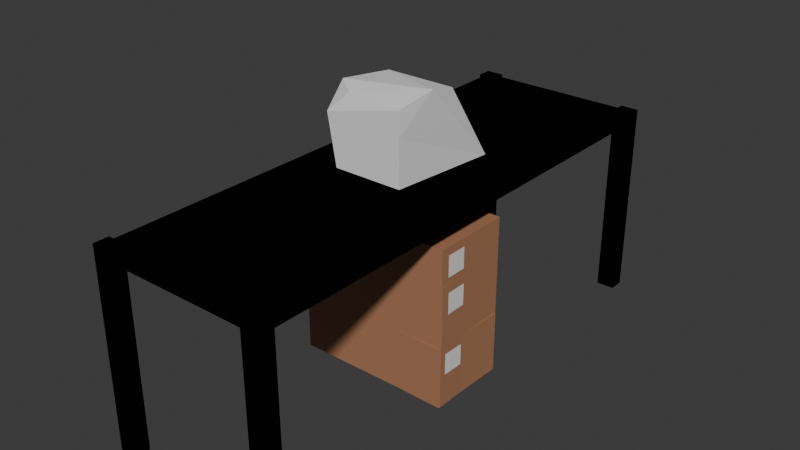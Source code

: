 # Source: Shelf.blend  (saved by Blender 5.0.119; exported with 4.5.12 LTS)
import bpy
from mathutils import Matrix  # noqa: F401  (used for matrix-valued properties, if any)

bpy.ops.wm.read_factory_settings(use_empty=True)
scene = bpy.context.scene
scene.name = 'Scene'

# ---- collections
col_collection = bpy.data.collections.new('Collection'); scene.collection.children.link(col_collection)

# ---- materials (node trees are filled in below, after node groups)
mat_cardboard = bpy.data.materials.new('Cardboard')
mat_paper = bpy.data.materials.new('Paper')
mat_metal = bpy.data.materials.new('Metal')

# ---- material node trees
mat_cardboard.use_nodes = True; mat_cardboard.node_tree.nodes.clear()
_N = mat_cardboard.node_tree.nodes; _L = mat_cardboard.node_tree.links
n0 = _N.new('ShaderNodeBsdfPrincipled'); n0.name = 'Principled BSDF'; n0.location = (-200, 100)
n0.inputs[0].default_value = (0.4181, 0.1953, 0.1043, 1.0)
n1 = _N.new('ShaderNodeOutputMaterial'); n1.name = 'Material Output'; n1.location = (200, 100)
_L.new(n0.outputs[0], n1.inputs[0])
n1.is_active_output = True
mat_paper.use_nodes = True; mat_paper.node_tree.nodes.clear()
_N = mat_paper.node_tree.nodes; _L = mat_paper.node_tree.links
n0 = _N.new('ShaderNodeBsdfPrincipled'); n0.name = 'Principled BSDF'; n0.location = (-200, 100)
n1 = _N.new('ShaderNodeOutputMaterial'); n1.name = 'Material Output'; n1.location = (200, 100)
_L.new(n0.outputs[0], n1.inputs[0])
n1.is_active_output = True
mat_metal.use_nodes = True; mat_metal.node_tree.nodes.clear()
_N = mat_metal.node_tree.nodes; _L = mat_metal.node_tree.links
n0 = _N.new('ShaderNodeBsdfPrincipled'); n0.name = 'Principled BSDF'; n0.location = (-200, 100)
n0.inputs[0].default_value = (0.165, 0.165, 0.165, 1.0)
n0.inputs[1].default_value = 1.0
n0.inputs[2].default_value = 0.8491
n1 = _N.new('ShaderNodeOutputMaterial'); n1.name = 'Material Output'; n1.location = (200, 100)
_L.new(n0.outputs[0], n1.inputs[0])
n1.is_active_output = True

# ---- world
world_world = bpy.data.worlds.new('World'); scene.world = world_world
world_world.use_nodes = True; world_world.node_tree.nodes.clear()
_N = world_world.node_tree.nodes; _L = world_world.node_tree.links
n0 = _N.new('ShaderNodeOutputWorld'); n0.name = 'World Output'; n0.location = (200, 100)
n1 = _N.new('ShaderNodeBackground'); n1.name = 'Background'; n1.location = (-200, 100)
n1.inputs[0].default_value = (0.05088, 0.05088, 0.05088, 1.0)
_L.new(n1.outputs[0], n0.inputs[0])
n0.is_active_output = True
world_world.color = (0.05088, 0.05088, 0.05088)
world_world.sun_shadow_jitter_overblur = 0.0

# ---- meshes
me_box_v1 = bpy.data.meshes.new('Box_V1')
me_box_v1.from_pydata([(-1.0, -0.5105, 0.0), (-1.0, -0.5105, 2.0), (-1.0, 0.5105, 0.0), (-1.0, 0.5105, 2.0), (1.0, -0.5105, 0.0), (1.0, -0.5105, 2.0), (1.0, 0.5105, 0.0), (1.0, 0.5105, 2.0), (1.009, -0.4107, 1.633), (1.009, -0.4107, 1.901), (1.009, -0.1426, 1.633), (1.009, -0.1426, 1.901)], [], [(0, 1, 3, 2), (2, 3, 7, 6), (6, 7, 5, 4), (4, 5, 1, 0), (2, 6, 4, 0), (7, 3, 1, 5), (10, 11, 9, 8)])
me_box_v1.polygons.foreach_set('material_index', [0, 0, 0, 0, 0, 0, 1])
_uv = me_box_v1.uv_layers.new(name='UVMap')
_uv.uv.foreach_set('vector', [0.375, 0.0, 0.625, 0.0, 0.625, 0.25, 0.375, 0.25, 0.375, 0.25, 0.625, 0.25, 0.625, 0.5, 0.375, 0.5, 0.375, 0.5, 0.625, 0.5, 0.625, 0.75, 0.375, 0.75, 0.375, 0.75, 0.625, 0.75, 0.625, 1.0, 0.375, 1.0, 0.125, 0.5, 0.375, 0.5, 0.375, 0.75, 0.125, 0.75, 0.625, 0.5, 0.875, 0.5, 0.875, 0.75, 0.625, 0.75, 0.9992, 9.995e-05, 0.9992, 0.9999, 9.995e-05, 0.9999, 9.995e-05, 9.995e-05])
me_box_v1.materials.append(mat_cardboard)
me_box_v1.materials.append(mat_paper)
me_box_v1.update()
me_cube_002 = bpy.data.meshes.new('Cube.002')
me_cube_002.from_pydata([(-1.107, -3.212, 2.322), (-1.107, -3.212, 2.45), (-1.107, 3.212, 2.322), (-1.107, 3.212, 2.45), (1.107, -3.212, 2.322), (1.107, -3.212, 2.45), (1.107, 3.212, 2.322), (1.107, 3.212, 2.45), (0.9084, -3.244, 0.0), (0.9084, -3.244, 2.475), (0.9084, -3.053, 0.0), (0.9084, -3.053, 2.475), (1.138, -3.244, 0.0), (1.138, -3.244, 2.475), (1.138, -3.053, 0.0), (1.138, -3.053, 2.475), (-1.141, -3.244, 0.0), (-1.141, -3.244, 2.475), (-1.141, -3.053, 0.0), (-1.141, -3.053, 2.475), (-0.9115, -3.244, 0.0), (-0.9115, -3.244, 2.475), (-0.9115, -3.053, 0.0), (-0.9115, -3.053, 2.475), (0.9084, 3.052, 0.0), (0.9084, 3.052, 2.475), (0.9084, 3.243, 0.0), (0.9084, 3.243, 2.475), (1.138, 3.052, 0.0), (1.138, 3.052, 2.475), (1.138, 3.243, 0.0), (1.138, 3.243, 2.475), (-1.141, 3.052, 0.0), (-1.141, 3.052, 2.475), (-1.141, 3.243, 0.0), (-1.141, 3.243, 2.475), (-0.9115, 3.052, 0.0), (-0.9115, 3.052, 2.475), (-0.9115, 3.243, 0.0), (-0.9115, 3.243, 2.475)], [], [(0, 1, 3, 2), (2, 3, 7, 6), (6, 7, 5, 4), (4, 5, 1, 0), (2, 6, 4, 0), (7, 3, 1, 5), (8, 9, 11, 10), (10, 11, 15, 14), (14, 15, 13, 12), (12, 13, 9, 8), (10, 14, 12, 8), (15, 11, 9, 13), (16, 17, 19, 18), (18, 19, 23, 22), (22, 23, 21, 20), (20, 21, 17, 16), (18, 22, 20, 16), (23, 19, 17, 21), (24, 25, 27, 26), (26, 27, 31, 30), (30, 31, 29, 28), (28, 29, 25, 24), (26, 30, 28, 24), (31, 27, 25, 29), (32, 33, 35, 34), (34, 35, 39, 38), (38, 39, 37, 36), (36, 37, 33, 32), (34, 38, 36, 32), (39, 35, 33, 37)])
_uv = me_cube_002.uv_layers.new(name='UVMap')
_uv.uv.foreach_set('vector', [0.375, 0.0, 0.625, 0.0, 0.625, 0.25, 0.375, 0.25, 0.375, 0.25, 0.625, 0.25, 0.625, 0.5, 0.375, 0.5, 0.375, 0.5, 0.625, 0.5, 0.625, 0.75, 0.375, 0.75, 0.375, 0.75, 0.625, 0.75, 0.625, 1.0, 0.375, 1.0, 0.125, 0.5, 0.375, 0.5, 0.375, 0.75, 0.125, 0.75, 0.625, 0.5, 0.875, 0.5, 0.875, 0.75, 0.625, 0.75, 0.375, 0.0, 0.625, 0.0, 0.625, 0.25, 0.375, 0.25, 0.375, 0.25, 0.625, 0.25, 0.625, 0.5, 0.375, 0.5, 0.375, 0.5, 0.625, 0.5, 0.625, 0.75, 0.375, 0.75, 0.375, 0.75, 0.625, 0.75, 0.625, 1.0, 0.375, 1.0, 0.125, 0.5, 0.375, 0.5, 0.375, 0.75, 0.125, 0.75, 0.625, 0.5, 0.875, 0.5, 0.875, 0.75, 0.625, 0.75, 0.375, 0.0, 0.625, 0.0, 0.625, 0.25, 0.375, 0.25, 0.375, 0.25, 0.625, 0.25, 0.625, 0.5, 0.375, 0.5, 0.375, 0.5, 0.625, 0.5, 0.625, 0.75, 0.375, 0.75, 0.375, 0.75, 0.625, 0.75, 0.625, 1.0, 0.375, 1.0, 0.125, 0.5, 0.375, 0.5, 0.375, 0.75, 0.125, 0.75, 0.625, 0.5, 0.875, 0.5, 0.875, 0.75, 0.625, 0.75, 0.375, 0.0, 0.625, 0.0, 0.625, 0.25, 0.375, 0.25, 0.375, 0.25, 0.625, 0.25, 0.625, 0.5, 0.375, 0.5, 0.375, 0.5, 0.625, 0.5, 0.625, 0.75, 0.375, 0.75, 0.375, 0.75, 0.625, 0.75, 0.625, 1.0, 0.375, 1.0, 0.125, 0.5, 0.375, 0.5, 0.375, 0.75, 0.125, 0.75, 0.625, 0.5, 0.875, 0.5, 0.875, 0.75, 0.625, 0.75, 0.375, 0.0, 0.625, 0.0, 0.625, 0.25, 0.375, 0.25, 0.375, 0.25, 0.625, 0.25, 0.625, 0.5, 0.375, 0.5, 0.375, 0.5, 0.625, 0.5, 0.625, 0.75, 0.375, 0.75, 0.375, 0.75, 0.625, 0.75, 0.625, 1.0, 0.375, 1.0, 0.125, 0.5, 0.375, 0.5, 0.375, 0.75, 0.125, 0.75, 0.625, 0.5, 0.875, 0.5, 0.875, 0.75, 0.625, 0.75])
me_cube_002.materials.append(mat_metal)
me_cube_002.update()
me_cube_003 = bpy.data.meshes.new('Cube.003')
me_cube_003.from_pydata([], [], [])
_uv = me_cube_003.uv_layers.new(name='UVMap')
_uv.uv.foreach_set('vector', [])
me_cube_003.update()
me_cube_004 = bpy.data.meshes.new('Cube.004')
me_cube_004.from_pydata([(0.9084, -3.244, 0.0), (0.9084, -3.244, 2.475), (0.9084, -3.053, 0.0), (0.9084, -3.053, 2.475), (1.138, -3.244, 0.0), (1.138, -3.244, 2.475), (1.138, -3.053, 0.0), (1.138, -3.053, 2.475)], [], [(0, 1, 3, 2), (2, 3, 7, 6), (6, 7, 5, 4), (4, 5, 1, 0), (2, 6, 4, 0), (7, 3, 1, 5)])
_uv = me_cube_004.uv_layers.new(name='UVMap')
_uv.uv.foreach_set('vector', [0.375, 0.0, 0.625, 0.0, 0.625, 0.25, 0.375, 0.25, 0.375, 0.25, 0.625, 0.25, 0.625, 0.5, 0.375, 0.5, 0.375, 0.5, 0.625, 0.5, 0.625, 0.75, 0.375, 0.75, 0.375, 0.75, 0.625, 0.75, 0.625, 1.0, 0.375, 1.0, 0.125, 0.5, 0.375, 0.5, 0.375, 0.75, 0.125, 0.75, 0.625, 0.5, 0.875, 0.5, 0.875, 0.75, 0.625, 0.75])
me_cube_004.update()
me_cube_005 = bpy.data.meshes.new('Cube.005')
me_cube_005.from_pydata([(-1.141, -3.244, 0.0), (-1.141, -3.244, 2.475), (-1.141, -3.053, 0.0), (-1.141, -3.053, 2.475), (-0.9115, -3.244, 0.0), (-0.9115, -3.244, 2.475), (-0.9115, -3.053, 0.0), (-0.9115, -3.053, 2.475)], [], [(0, 1, 3, 2), (2, 3, 7, 6), (6, 7, 5, 4), (4, 5, 1, 0), (2, 6, 4, 0), (7, 3, 1, 5)])
_uv = me_cube_005.uv_layers.new(name='UVMap')
_uv.uv.foreach_set('vector', [0.375, 0.0, 0.625, 0.0, 0.625, 0.25, 0.375, 0.25, 0.375, 0.25, 0.625, 0.25, 0.625, 0.5, 0.375, 0.5, 0.375, 0.5, 0.625, 0.5, 0.625, 0.75, 0.375, 0.75, 0.375, 0.75, 0.625, 0.75, 0.625, 1.0, 0.375, 1.0, 0.125, 0.5, 0.375, 0.5, 0.375, 0.75, 0.125, 0.75, 0.625, 0.5, 0.875, 0.5, 0.875, 0.75, 0.625, 0.75])
me_cube_005.update()
me_cube_006 = bpy.data.meshes.new('Cube.006')
me_cube_006.from_pydata([(-1.107, -3.212, 2.322), (-1.107, -3.212, 2.45), (-1.107, 3.212, 2.322), (-1.107, 3.212, 2.45), (1.107, -3.212, 2.322), (1.107, -3.212, 2.45), (1.107, 3.212, 2.322), (1.107, 3.212, 2.45)], [], [(0, 1, 3, 2), (2, 3, 7, 6), (6, 7, 5, 4), (4, 5, 1, 0), (2, 6, 4, 0), (7, 3, 1, 5)])
_uv = me_cube_006.uv_layers.new(name='UVMap')
_uv.uv.foreach_set('vector', [0.375, 0.0, 0.625, 0.0, 0.625, 0.25, 0.375, 0.25, 0.375, 0.25, 0.625, 0.25, 0.625, 0.5, 0.375, 0.5, 0.375, 0.5, 0.625, 0.5, 0.625, 0.75, 0.375, 0.75, 0.375, 0.75, 0.625, 0.75, 0.625, 1.0, 0.375, 1.0, 0.125, 0.5, 0.375, 0.5, 0.375, 0.75, 0.125, 0.75, 0.625, 0.5, 0.875, 0.5, 0.875, 0.75, 0.625, 0.75])
me_cube_006.update()
me_cube_007 = bpy.data.meshes.new('Cube.007')
me_cube_007.from_pydata([(-1.141, 3.052, 0.0), (-1.141, 3.052, 2.475), (-1.141, 3.243, 0.0), (-1.141, 3.243, 2.475), (-0.9115, 3.052, 0.0), (-0.9115, 3.052, 2.475), (-0.9115, 3.243, 0.0), (-0.9115, 3.243, 2.475)], [], [(0, 1, 3, 2), (2, 3, 7, 6), (6, 7, 5, 4), (4, 5, 1, 0), (2, 6, 4, 0), (7, 3, 1, 5)])
_uv = me_cube_007.uv_layers.new(name='UVMap')
_uv.uv.foreach_set('vector', [0.375, 0.0, 0.625, 0.0, 0.625, 0.25, 0.375, 0.25, 0.375, 0.25, 0.625, 0.25, 0.625, 0.5, 0.375, 0.5, 0.375, 0.5, 0.625, 0.5, 0.625, 0.75, 0.375, 0.75, 0.375, 0.75, 0.625, 0.75, 0.625, 1.0, 0.375, 1.0, 0.125, 0.5, 0.375, 0.5, 0.375, 0.75, 0.125, 0.75, 0.625, 0.5, 0.875, 0.5, 0.875, 0.75, 0.625, 0.75])
me_cube_007.update()
me_cube_008 = bpy.data.meshes.new('Cube.008')
me_cube_008.from_pydata([(0.9084, 3.052, 0.0), (0.9084, 3.052, 2.475), (0.9084, 3.243, 0.0), (0.9084, 3.243, 2.475), (1.138, 3.052, 0.0), (1.138, 3.052, 2.475), (1.138, 3.243, 0.0), (1.138, 3.243, 2.475)], [], [(0, 1, 3, 2), (2, 3, 7, 6), (6, 7, 5, 4), (4, 5, 1, 0), (2, 6, 4, 0), (7, 3, 1, 5)])
_uv = me_cube_008.uv_layers.new(name='UVMap')
_uv.uv.foreach_set('vector', [0.375, 0.0, 0.625, 0.0, 0.625, 0.25, 0.375, 0.25, 0.375, 0.25, 0.625, 0.25, 0.625, 0.5, 0.375, 0.5, 0.375, 0.5, 0.625, 0.5, 0.625, 0.75, 0.375, 0.75, 0.375, 0.75, 0.625, 0.75, 0.625, 1.0, 0.375, 1.0, 0.125, 0.5, 0.375, 0.5, 0.375, 0.75, 0.125, 0.75, 0.625, 0.5, 0.875, 0.5, 0.875, 0.75, 0.625, 0.75])
me_cube_008.update()
me_cube = bpy.data.meshes.new('Cube')
me_cube.from_pydata([(-0.4447, -0.5448, 2.539), (-0.3008, -0.4773, 3.424), (-0.9555, 0.9359, 2.551), (-0.4447, 0.339, 3.423), (0.4391, -0.5448, 2.539), (0.4391, -0.5448, 3.423), (0.5395, 0.8479, 2.507), (0.4391, 0.339, 3.423), (0.5175, -0.1012, 3.54), (-0.5781, -0.2651, 3.46), (-0.5597, -0.5459, 3.173), (0.4391, -0.5448, 3.11)], [], [(9, 3, 2), (3, 6, 2), (11, 0, 4), (6, 0, 2), (3, 8, 7), (2, 0, 10), (11, 8, 5), (9, 10, 1), (8, 1, 5), (8, 11, 6), (10, 9, 2), (3, 7, 6), (4, 6, 11), (7, 8, 6), (11, 10, 0), (6, 4, 0), (3, 9, 8), (8, 9, 1), (1, 10, 5), (10, 11, 5)])
_uv = me_cube.uv_layers.new(name='UVMap')
_uv.uv.foreach_set('vector', [0.625, 0.05494, 0.625, 0.25, 0.375, 0.25, 0.625, 0.25, 0.375, 0.5, 0.375, 0.25, 0.5365, 0.75, 0.375, 1.0, 0.375, 0.75, 0.375, 0.5, 0.125, 0.75, 0.125, 0.5, 0.875, 0.5, 0.625, 0.6343, 0.625, 0.5, 0.375, 0.25, 0.375, 0.0, 0.5801, 0.0, 0.5365, 0.75, 0.625, 0.6343, 0.625, 0.75, 0.625, 0.05494, 0.5801, 0.0, 0.625, 0.0, 0.625, 0.6343, 0.875, 0.75, 0.625, 0.75, 0.625, 0.6343, 0.5365, 0.75, 0.375, 0.5, 0.5801, 0.0, 0.625, 0.05494, 0.375, 0.25, 0.625, 0.25, 0.625, 0.5, 0.375, 0.5, 0.375, 0.75, 0.375, 0.5, 0.5365, 0.75, 0.625, 0.5, 0.625, 0.6343, 0.375, 0.5, 0.5365, 0.75, 0.5801, 1.0, 0.375, 1.0, 0.375, 0.5, 0.375, 0.75, 0.125, 0.75, 0.875, 0.5, 0.875, 0.6951, 0.625, 0.6343, 0.625, 0.6343, 0.875, 0.6951, 0.875, 0.75, 0.625, 1.0, 0.5801, 1.0, 0.625, 0.75, 0.5801, 1.0, 0.5365, 0.75, 0.625, 0.75])
me_cube.update()
me_box_v2 = bpy.data.meshes.new('Box_V2')
me_box_v2.from_pydata([(-1.009, -0.4818, 0.0), (-1.009, -0.4818, 0.771), (-0.9868, 0.539, 0.0), (-0.9868, 0.539, 0.771), (0.9909, -0.5246, 0.0), (0.9909, -0.5246, 0.771), (1.013, 0.4962, 0.0), (1.013, 0.4962, 0.771), (1.002, -0.4285, 0.4042), (1.002, -0.4285, 0.6725), (1.008, -0.1535, 0.4042), (1.008, -0.1535, 0.6725), (-0.9959, -0.5234, 0.7723), (-0.9959, -0.5234, 1.543), (-1.006, 0.4976, 0.7723), (-1.006, 0.4976, 1.543), (1.004, -0.5041, 0.7723), (1.004, -0.5041, 1.543), (0.9942, 0.5169, 0.7723), (0.9942, 0.5169, 1.543), (1.012, -0.4062, 1.177), (1.012, -0.4062, 1.445), (1.009, -0.134, 1.177), (1.009, -0.134, 1.445)], [], [(0, 1, 3, 2), (2, 3, 7, 6), (6, 7, 5, 4), (4, 5, 1, 0), (2, 6, 4, 0), (7, 3, 1, 5), (10, 11, 9, 8), (12, 13, 15, 14), (14, 15, 19, 18), (18, 19, 17, 16), (16, 17, 13, 12), (14, 18, 16, 12), (19, 15, 13, 17), (22, 23, 21, 20)])
me_box_v2.polygons.foreach_set('material_index', [0, 0, 0, 0, 0, 0, 1, 0, 0, 0, 0, 0, 0, 1])
_uv = me_box_v2.uv_layers.new(name='UVMap')
_uv.uv.foreach_set('vector', [0.375, 0.0, 0.625, 0.0, 0.625, 0.25, 0.375, 0.25, 0.375, 0.25, 0.625, 0.25, 0.625, 0.5, 0.375, 0.5, 0.375, 0.5, 0.625, 0.5, 0.625, 0.75, 0.375, 0.75, 0.375, 0.75, 0.625, 0.75, 0.625, 1.0, 0.375, 1.0, 0.125, 0.5, 0.375, 0.5, 0.375, 0.75, 0.125, 0.75, 0.625, 0.5, 0.875, 0.5, 0.875, 0.75, 0.625, 0.75, 0.9754, 0.9999, 9.875e-05, 0.9999, 9.88e-05, 9.912e-05, 0.9754, 9.884e-05, 0.375, 0.0, 0.625, 0.0, 0.625, 0.25, 0.375, 0.25, 0.375, 0.25, 0.625, 0.25, 0.625, 0.5, 0.375, 0.5, 0.375, 0.5, 0.625, 0.5, 0.625, 0.75, 0.375, 0.75, 0.375, 0.75, 0.625, 0.75, 0.625, 1.0, 0.375, 1.0, 0.125, 0.5, 0.375, 0.5, 0.375, 0.75, 0.125, 0.75, 0.625, 0.5, 0.875, 0.5, 0.875, 0.75, 0.625, 0.75, 9.939e-05, 9.934e-05, 0.9856, 9.935e-05, 0.9856, 0.9999, 9.944e-05, 0.9999])
me_box_v2.materials.append(mat_cardboard)
me_box_v2.materials.append(mat_paper)
me_box_v2.update()

# ---- objects
ob_box_v1 = bpy.data.objects.new('Box_V1', me_box_v1)
ob_shelf = bpy.data.objects.new('Shelf', me_cube_002)
ob_shelf_collider_001 = bpy.data.objects.new('Shelf_Collider.001', me_cube_003)
ob_shelf_collider_002 = bpy.data.objects.new('Shelf_Collider.002', me_cube_004)
ob_shelf_collider_004 = bpy.data.objects.new('Shelf_Collider.004', me_cube_005)
ob_shelf_collider_003 = bpy.data.objects.new('Shelf_Collider.003', me_cube_006)
ob_shelf_collider_006 = bpy.data.objects.new('Shelf_Collider.006', me_cube_007)
ob_shelf_collider_005 = bpy.data.objects.new('Shelf_Collider.005', me_cube_008)
ob_complex_collider = bpy.data.objects.new('Complex_Collider', me_cube)
ob_box_v2 = bpy.data.objects.new('Box_V2', me_box_v2)

# ---- transforms, parenting, visibility, modifiers, constraints
ob_box_v1.location = (0.0, 0.0, 0.0)
ob_shelf.location = (0.0, 0.0, 0.0)
ob_shelf_collider_001.parent = ob_shelf
ob_shelf_collider_001.location = (0.0, 0.0, 0.0)
ob_shelf_collider_001.display_type = 'WIRE'
ob_shelf_collider_001.show_in_front = True
ob_shelf_collider_002.parent = ob_shelf
ob_shelf_collider_002.location = (0.0, 0.0, 0.0)
ob_shelf_collider_002.display_type = 'WIRE'
ob_shelf_collider_002.show_in_front = True
ob_shelf_collider_004.parent = ob_shelf
ob_shelf_collider_004.location = (0.0, 0.0, 0.0)
ob_shelf_collider_004.display_type = 'WIRE'
ob_shelf_collider_004.show_in_front = True
ob_shelf_collider_003.parent = ob_shelf
ob_shelf_collider_003.location = (0.0, 0.0, 0.0)
ob_shelf_collider_003.display_type = 'WIRE'
ob_shelf_collider_003.show_in_front = True
ob_shelf_collider_006.parent = ob_shelf
ob_shelf_collider_006.location = (0.0, 0.0, 0.0)
ob_shelf_collider_006.display_type = 'WIRE'
ob_shelf_collider_006.show_in_front = True
ob_shelf_collider_006.display.show_shadows = False
ob_shelf_collider_005.parent = ob_shelf
ob_shelf_collider_005.location = (0.0, 0.0, 0.0)
ob_shelf_collider_005.display_type = 'WIRE'
ob_shelf_collider_005.show_in_front = True
ob_complex_collider.location = (0.0, 0.0, 0.0)
ob_box_v2.location = (0.0, 0.0, 0.0)

# ---- collection membership
col_collection.objects.link(ob_box_v1)
col_collection.objects.link(ob_shelf)
col_collection.objects.link(ob_shelf_collider_001)
col_collection.objects.link(ob_shelf_collider_002)
col_collection.objects.link(ob_shelf_collider_004)
col_collection.objects.link(ob_shelf_collider_003)
col_collection.objects.link(ob_shelf_collider_006)
col_collection.objects.link(ob_shelf_collider_005)
col_collection.objects.link(ob_complex_collider)
col_collection.objects.link(ob_box_v2)

# ---- scene / render settings (as saved in the file)
scene.frame_start = 1; scene.frame_end = 250; scene.frame_set(1)
scene.render.engine = 'BLENDER_EEVEE_NEXT'
scene.render.bake_bias = 0.0
scene.render.bake_samples = 0
scene.cycles.sampling_pattern = 'TABULATED_SOBOL'
scene.eevee.use_volume_custom_range = False
bpy.context.view_layer.update()

# ---- added for rendering (the .blend has no active camera and no usable light): camera, sun
cam_auto = bpy.data.cameras.new('AutoCamera')
cam_auto.lens = 50.0
cam_auto.sensor_width = 36.0
cam_auto.clip_end = 1000.0
ob_auto_camera = bpy.data.objects.new('AutoCamera', cam_auto)
scene.collection.objects.link(ob_auto_camera)
ob_auto_camera.location = (7.15352, -8.58665, 7.49425)
ob_auto_camera.rotation_euler = (1.09748, -7.21219e-08, 0.694738)
scene.camera = ob_auto_camera
light_auto_sun = bpy.data.lights.new('AutoSun', 'SUN')
light_auto_sun.energy = 3.0
light_auto_sun.angle = 0.0523599
ob_auto_sun = bpy.data.objects.new('AutoSun', light_auto_sun)
scene.collection.objects.link(ob_auto_sun)
ob_auto_sun.rotation_euler = (0.872665, 0.174533, 0.523599)
bpy.context.view_layer.update()
